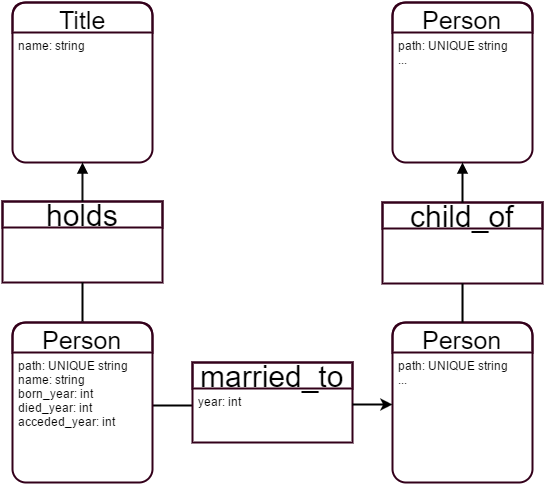

The diagram above was exported from draw.io. Its source (the exported page's mxGraphModel, read from the mxfile embedded in the PNG):
<mxGraphModel dx="1430" dy="696" grid="1" gridSize="10" guides="1" tooltips="1" connect="1" arrows="1" fold="1" page="1" pageScale="1" pageWidth="826" pageHeight="1169" background="#ffffff" math="0" shadow="0">
  <root>
    <mxCell id="0" />
    <mxCell id="1" parent="0" />
    <mxCell id="24" value="" style="endArrow=none;html=1;strokeWidth=2;fontFamily=Helvetica;fontSize=30;fontColor=#000000;exitX=1;exitY=0.5;entryX=0;entryY=0.231;entryPerimeter=0;endFill=0;" edge="1" parent="1" source="6">
      <mxGeometry width="50" height="50" relative="1" as="geometry">
        <mxPoint x="130" y="670" as="sourcePoint" />
        <mxPoint x="328" y="523" as="targetPoint" />
      </mxGeometry>
    </mxCell>
    <mxCell id="33" value="" style="group" vertex="1" connectable="0" parent="1">
      <mxGeometry x="510" y="320" width="160" height="81" as="geometry" />
    </mxCell>
    <mxCell id="34" value="child_of" style="swimlane;html=1;fontStyle=0;childLayout=stackLayout;horizontal=1;startSize=26;fillColor=none;horizontalStack=0;resizeParent=1;resizeLast=0;collapsible=1;marginBottom=0;swimlaneFillColor=#ffffff;rounded=0;strokeColor=#33001A;strokeWidth=2;fontFamily=Helvetica;fontSize=30;fontColor=#000000;" vertex="1" parent="33">
      <mxGeometry width="160" height="81" as="geometry" />
    </mxCell>
    <mxCell id="41" value="" style="group" vertex="1" connectable="0" parent="1">
      <mxGeometry x="520" y="446" width="140" height="160" as="geometry" />
    </mxCell>
    <mxCell id="40" value="" style="group;container=1;" vertex="1" connectable="0" parent="41">
      <mxGeometry width="140" height="160" as="geometry" />
    </mxCell>
    <mxCell id="31" value="" style="group" vertex="1" connectable="0" parent="40">
      <mxGeometry width="140" height="160" as="geometry" />
    </mxCell>
    <mxCell id="28" value="" style="group" vertex="1" connectable="0" parent="31">
      <mxGeometry width="140" height="160" as="geometry" />
    </mxCell>
    <mxCell id="11" value="&lt;font face=&quot;Helvetica&quot; style=&quot;font-size: 25px ; line-height: 120%&quot;&gt;Person&lt;/font&gt;" style="swimlane;html=1;fontStyle=0;childLayout=stackLayout;horizontal=1;startSize=30;fillColor=none;horizontalStack=0;resizeParent=1;resizeLast=0;collapsible=1;marginBottom=0;swimlaneFillColor=#ffffff;strokeColor=#33001A;strokeWidth=2;fontFamily=Helvetica;fontSize=30;fontColor=#000000;rounded=1;verticalAlign=middle;" vertex="1" parent="28">
      <mxGeometry y="-6" width="140" height="160" as="geometry" />
    </mxCell>
    <mxCell id="12" value="&lt;div&gt;&lt;div&gt;&lt;div&gt;path: UNIQUE string&lt;/div&gt;...&lt;/div&gt;&lt;/div&gt;" style="text;html=1;strokeColor=none;fillColor=none;align=left;verticalAlign=top;spacingLeft=4;spacingRight=4;whiteSpace=wrap;overflow=hidden;rotatable=0;points=[[0,0.5],[1,0.5]];portConstraint=eastwest;" vertex="1" parent="11">
      <mxGeometry y="30" width="140" height="106" as="geometry" />
    </mxCell>
    <mxCell id="45" value="" style="group" vertex="1" connectable="0" parent="1">
      <mxGeometry x="320" y="480" width="160" height="80" as="geometry" />
    </mxCell>
    <mxCell id="27" value="" style="group" vertex="1" connectable="0" parent="45">
      <mxGeometry width="160" height="80" as="geometry" />
    </mxCell>
    <mxCell id="19" value="married_to" style="swimlane;html=1;fontStyle=0;childLayout=stackLayout;horizontal=1;startSize=26;fillColor=none;horizontalStack=0;resizeParent=1;resizeLast=0;collapsible=1;marginBottom=0;swimlaneFillColor=#ffffff;rounded=0;strokeColor=#33001A;strokeWidth=2;fontFamily=Helvetica;fontSize=30;fontColor=#000000;" vertex="1" parent="27">
      <mxGeometry width="160" height="80" as="geometry" />
    </mxCell>
    <mxCell id="20" value="year: int" style="text;html=1;strokeColor=none;fillColor=none;align=left;verticalAlign=top;spacingLeft=4;spacingRight=4;whiteSpace=wrap;overflow=hidden;rotatable=0;points=[[0,0.5],[1,0.5]];portConstraint=eastwest;" vertex="1" parent="19">
      <mxGeometry y="26" width="160" height="18.90909090909091" as="geometry" />
    </mxCell>
    <mxCell id="48" value="" style="group" vertex="1" connectable="0" parent="1">
      <mxGeometry x="140" y="440" width="140" height="160" as="geometry" />
    </mxCell>
    <mxCell id="5" value="&lt;font face=&quot;Helvetica&quot; style=&quot;font-size: 25px ; line-height: 120%&quot;&gt;Person&lt;/font&gt;" style="swimlane;html=1;fontStyle=0;childLayout=stackLayout;horizontal=1;startSize=30;fillColor=none;horizontalStack=0;resizeParent=1;resizeLast=0;collapsible=1;marginBottom=0;swimlaneFillColor=#ffffff;strokeColor=#33001A;strokeWidth=2;fontFamily=Helvetica;fontSize=30;fontColor=#000000;rounded=1;verticalAlign=middle;" vertex="1" parent="48">
      <mxGeometry width="140" height="160" as="geometry" />
    </mxCell>
    <mxCell id="6" value="&lt;div&gt;&lt;div&gt;path: UNIQUE string&lt;/div&gt;&lt;/div&gt;name: string&lt;div&gt;born_year: int&lt;/div&gt;&lt;div&gt;&lt;span&gt;died_year: int&lt;/span&gt;&lt;br&gt;&lt;/div&gt;&lt;div&gt;acceded_year: int&lt;br&gt;&lt;div&gt;&lt;br&gt;&lt;/div&gt;&lt;/div&gt;" style="text;html=1;strokeColor=none;fillColor=none;align=left;verticalAlign=top;spacingLeft=4;spacingRight=4;whiteSpace=wrap;overflow=hidden;rotatable=0;points=[[0,0.5],[1,0.5]];portConstraint=eastwest;" vertex="1" parent="5">
      <mxGeometry y="30" width="140" height="106" as="geometry" />
    </mxCell>
    <mxCell id="49" value="" style="endArrow=classic;html=1;strokeWidth=2;fontFamily=Helvetica;fontSize=30;fontColor=#000000;" edge="1" parent="1">
      <mxGeometry width="50" height="50" relative="1" as="geometry">
        <mxPoint x="480" y="522" as="sourcePoint" />
        <mxPoint x="520" y="522" as="targetPoint" />
      </mxGeometry>
    </mxCell>
    <mxCell id="51" value="" style="group" vertex="1" connectable="0" parent="1">
      <mxGeometry x="520" y="123" width="140" height="160" as="geometry" />
    </mxCell>
    <mxCell id="29" value="" style="group" vertex="1" connectable="0" parent="51">
      <mxGeometry width="140" height="160" as="geometry" />
    </mxCell>
    <mxCell id="9" value="&lt;font face=&quot;Helvetica&quot; style=&quot;font-size: 25px ; line-height: 120%&quot;&gt;Person&lt;/font&gt;" style="swimlane;html=1;fontStyle=0;childLayout=stackLayout;horizontal=1;startSize=30;fillColor=none;horizontalStack=0;resizeParent=1;resizeLast=0;collapsible=1;marginBottom=0;swimlaneFillColor=#ffffff;strokeColor=#33001A;strokeWidth=2;fontFamily=Helvetica;fontSize=30;fontColor=#000000;rounded=1;verticalAlign=middle;" vertex="1" parent="29">
      <mxGeometry y="-3" width="140" height="160" as="geometry" />
    </mxCell>
    <mxCell id="10" value="&lt;div&gt;&lt;div&gt;&lt;div&gt;path: UNIQUE string&lt;/div&gt;...&lt;/div&gt;&lt;/div&gt;" style="text;html=1;strokeColor=none;fillColor=none;align=left;verticalAlign=top;spacingLeft=4;spacingRight=4;whiteSpace=wrap;overflow=hidden;rotatable=0;points=[[0,0.5],[1,0.5]];portConstraint=eastwest;" vertex="1" parent="9">
      <mxGeometry y="30" width="140" height="106" as="geometry" />
    </mxCell>
    <mxCell id="52" value="" style="group" vertex="1" connectable="0" parent="1">
      <mxGeometry x="140" y="120" width="140" height="160" as="geometry" />
    </mxCell>
    <mxCell id="50" value="" style="group" vertex="1" connectable="0" parent="52">
      <mxGeometry width="140" height="160" as="geometry" />
    </mxCell>
    <mxCell id="30" value="" style="group" vertex="1" connectable="0" parent="50">
      <mxGeometry width="140" height="160" as="geometry" />
    </mxCell>
    <mxCell id="14" value="&lt;font face=&quot;Helvetica&quot; style=&quot;font-size: 25px ; line-height: 120%&quot;&gt;Title&lt;/font&gt;" style="swimlane;html=1;fontStyle=0;childLayout=stackLayout;horizontal=1;startSize=30;fillColor=none;horizontalStack=0;resizeParent=1;resizeLast=0;collapsible=1;marginBottom=0;swimlaneFillColor=#ffffff;strokeColor=#33001A;strokeWidth=2;fontFamily=Helvetica;fontSize=30;fontColor=#000000;rounded=1;verticalAlign=middle;" vertex="1" parent="30">
      <mxGeometry width="140" height="160" as="geometry" />
    </mxCell>
    <mxCell id="15" value="&lt;div&gt;&lt;span&gt;name: string&lt;/span&gt;&lt;br&gt;&lt;/div&gt;" style="text;html=1;strokeColor=none;fillColor=none;align=left;verticalAlign=top;spacingLeft=4;spacingRight=4;whiteSpace=wrap;overflow=hidden;rotatable=0;points=[[0,0.5],[1,0.5]];portConstraint=eastwest;" vertex="1" parent="14">
      <mxGeometry y="30" width="140" height="106" as="geometry" />
    </mxCell>
    <mxCell id="58" style="edgeStyle=orthogonalEdgeStyle;html=1;entryX=0.5;entryY=1;startArrow=none;startFill=0;endArrow=block;endFill=1;jettySize=auto;orthogonalLoop=1;strokeWidth=2;fontFamily=Helvetica;fontSize=30;fontColor=#000000;" edge="1" parent="1" source="34" target="9">
      <mxGeometry relative="1" as="geometry" />
    </mxCell>
    <mxCell id="59" style="edgeStyle=orthogonalEdgeStyle;html=1;entryX=0.5;entryY=1;startArrow=none;startFill=0;endArrow=none;endFill=0;jettySize=auto;orthogonalLoop=1;strokeWidth=2;fontFamily=Helvetica;fontSize=30;fontColor=#000000;" edge="1" parent="1" source="11" target="34">
      <mxGeometry relative="1" as="geometry" />
    </mxCell>
    <mxCell id="60" value="" style="group" vertex="1" connectable="0" parent="1">
      <mxGeometry x="130" y="319" width="160" height="81" as="geometry" />
    </mxCell>
    <mxCell id="61" value="holds" style="swimlane;html=1;fontStyle=0;childLayout=stackLayout;horizontal=1;startSize=26;fillColor=none;horizontalStack=0;resizeParent=1;resizeLast=0;collapsible=1;marginBottom=0;swimlaneFillColor=#ffffff;rounded=0;strokeColor=#33001A;strokeWidth=2;fontFamily=Helvetica;fontSize=30;fontColor=#000000;" vertex="1" parent="60">
      <mxGeometry width="160" height="81" as="geometry" />
    </mxCell>
    <mxCell id="62" style="edgeStyle=orthogonalEdgeStyle;html=1;startArrow=none;startFill=0;endArrow=block;endFill=1;jettySize=auto;orthogonalLoop=1;strokeWidth=2;fontFamily=Helvetica;fontSize=30;fontColor=#000000;" edge="1" source="61" parent="1">
      <mxGeometry x="210" y="282" as="geometry">
        <mxPoint x="210" y="280" as="targetPoint" />
      </mxGeometry>
    </mxCell>
    <mxCell id="63" style="edgeStyle=orthogonalEdgeStyle;html=1;entryX=0.5;entryY=1;startArrow=none;startFill=0;endArrow=none;endFill=0;jettySize=auto;orthogonalLoop=1;strokeWidth=2;fontFamily=Helvetica;fontSize=30;fontColor=#000000;" edge="1" target="61" parent="1">
      <mxGeometry x="210" y="400" as="geometry">
        <mxPoint x="210" y="439" as="sourcePoint" />
      </mxGeometry>
    </mxCell>
  </root>
</mxGraphModel>